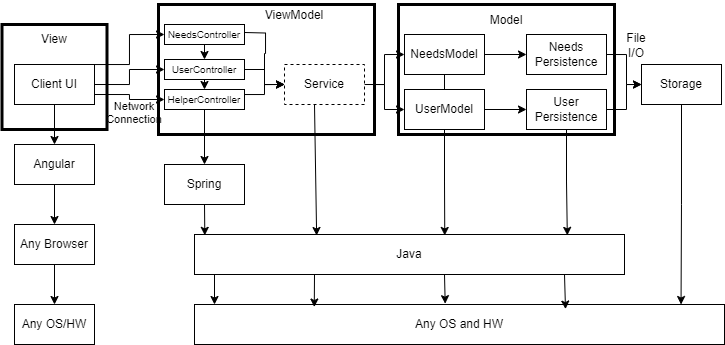

The diagram above was exported from draw.io. Its source (the exported page's mxGraphModel, read from the mxfile embedded in the PNG):
<mxGraphModel dx="782" dy="509" grid="1" gridSize="10" guides="1" tooltips="1" connect="1" arrows="1" fold="1" page="1" pageScale="1" pageWidth="827" pageHeight="1169" math="0" shadow="0">
  <root>
    <mxCell id="WIyWlLk6GJQsqaUBKTNV-0" />
    <mxCell id="WIyWlLk6GJQsqaUBKTNV-1" parent="WIyWlLk6GJQsqaUBKTNV-0" />
    <mxCell id="4kGCIOt6-gReoBb7tQ_F-41" value="" style="whiteSpace=wrap;html=1;aspect=fixed;gradientColor=default;fillColor=none;strokeWidth=3;" parent="WIyWlLk6GJQsqaUBKTNV-1" vertex="1">
      <mxGeometry x="27.5" y="40" width="105" height="105" as="geometry" />
    </mxCell>
    <mxCell id="4kGCIOt6-gReoBb7tQ_F-43" value="" style="rounded=0;whiteSpace=wrap;html=1;fillColor=none;strokeWidth=3;" parent="WIyWlLk6GJQsqaUBKTNV-1" vertex="1">
      <mxGeometry x="184" y="20" width="216" height="130" as="geometry" />
    </mxCell>
    <mxCell id="4kGCIOt6-gReoBb7tQ_F-9" style="edgeStyle=orthogonalEdgeStyle;rounded=0;orthogonalLoop=1;jettySize=auto;html=1;exitX=0.5;exitY=1;exitDx=0;exitDy=0;entryX=0.5;entryY=0;entryDx=0;entryDy=0;" parent="WIyWlLk6GJQsqaUBKTNV-1" source="4kGCIOt6-gReoBb7tQ_F-0" target="4kGCIOt6-gReoBb7tQ_F-3" edge="1">
      <mxGeometry relative="1" as="geometry" />
    </mxCell>
    <mxCell id="PxvVs30JvIT15jdm6-wJ-4" style="edgeStyle=orthogonalEdgeStyle;rounded=0;orthogonalLoop=1;jettySize=auto;html=1;exitX=1;exitY=0.25;exitDx=0;exitDy=0;entryX=0;entryY=0.5;entryDx=0;entryDy=0;" edge="1" parent="WIyWlLk6GJQsqaUBKTNV-1" source="4kGCIOt6-gReoBb7tQ_F-0" target="PxvVs30JvIT15jdm6-wJ-3">
      <mxGeometry relative="1" as="geometry">
        <Array as="points">
          <mxPoint x="120" y="80" />
          <mxPoint x="155" y="80" />
          <mxPoint x="155" y="50" />
        </Array>
      </mxGeometry>
    </mxCell>
    <mxCell id="PxvVs30JvIT15jdm6-wJ-5" style="edgeStyle=orthogonalEdgeStyle;rounded=0;orthogonalLoop=1;jettySize=auto;html=1;exitX=1;exitY=0.5;exitDx=0;exitDy=0;entryX=0;entryY=0.5;entryDx=0;entryDy=0;" edge="1" parent="WIyWlLk6GJQsqaUBKTNV-1" source="4kGCIOt6-gReoBb7tQ_F-0" target="PxvVs30JvIT15jdm6-wJ-1">
      <mxGeometry relative="1" as="geometry" />
    </mxCell>
    <mxCell id="PxvVs30JvIT15jdm6-wJ-6" style="edgeStyle=orthogonalEdgeStyle;rounded=0;orthogonalLoop=1;jettySize=auto;html=1;exitX=1;exitY=0.75;exitDx=0;exitDy=0;entryX=0;entryY=0.5;entryDx=0;entryDy=0;" edge="1" parent="WIyWlLk6GJQsqaUBKTNV-1" source="4kGCIOt6-gReoBb7tQ_F-0" target="PxvVs30JvIT15jdm6-wJ-2">
      <mxGeometry relative="1" as="geometry" />
    </mxCell>
    <mxCell id="4kGCIOt6-gReoBb7tQ_F-0" value="Client UI" style="rounded=0;whiteSpace=wrap;html=1;" parent="WIyWlLk6GJQsqaUBKTNV-1" vertex="1">
      <mxGeometry x="40" y="80" width="80" height="40" as="geometry" />
    </mxCell>
    <mxCell id="4kGCIOt6-gReoBb7tQ_F-7" style="edgeStyle=orthogonalEdgeStyle;rounded=0;orthogonalLoop=1;jettySize=auto;html=1;exitX=0.5;exitY=1;exitDx=0;exitDy=0;entryX=0.5;entryY=0;entryDx=0;entryDy=0;" parent="WIyWlLk6GJQsqaUBKTNV-1" source="4kGCIOt6-gReoBb7tQ_F-3" target="4kGCIOt6-gReoBb7tQ_F-5" edge="1">
      <mxGeometry relative="1" as="geometry" />
    </mxCell>
    <mxCell id="4kGCIOt6-gReoBb7tQ_F-3" value="Angular" style="rounded=0;whiteSpace=wrap;html=1;" parent="WIyWlLk6GJQsqaUBKTNV-1" vertex="1">
      <mxGeometry x="40" y="160" width="80" height="40" as="geometry" />
    </mxCell>
    <mxCell id="4kGCIOt6-gReoBb7tQ_F-12" style="edgeStyle=orthogonalEdgeStyle;rounded=0;orthogonalLoop=1;jettySize=auto;html=1;exitX=0.5;exitY=1;exitDx=0;exitDy=0;entryX=0.5;entryY=0;entryDx=0;entryDy=0;" parent="WIyWlLk6GJQsqaUBKTNV-1" source="4kGCIOt6-gReoBb7tQ_F-5" target="4kGCIOt6-gReoBb7tQ_F-10" edge="1">
      <mxGeometry relative="1" as="geometry" />
    </mxCell>
    <mxCell id="4kGCIOt6-gReoBb7tQ_F-5" value="Any Browser" style="rounded=0;whiteSpace=wrap;html=1;" parent="WIyWlLk6GJQsqaUBKTNV-1" vertex="1">
      <mxGeometry x="40" y="240" width="80" height="40" as="geometry" />
    </mxCell>
    <mxCell id="4kGCIOt6-gReoBb7tQ_F-10" value="Any OS/HW" style="rounded=0;whiteSpace=wrap;html=1;" parent="WIyWlLk6GJQsqaUBKTNV-1" vertex="1">
      <mxGeometry x="40" y="320" width="80" height="40" as="geometry" />
    </mxCell>
    <mxCell id="4kGCIOt6-gReoBb7tQ_F-24" style="edgeStyle=orthogonalEdgeStyle;rounded=0;orthogonalLoop=1;jettySize=auto;html=1;exitX=1;exitY=0.5;exitDx=0;exitDy=0;entryX=0;entryY=0.5;entryDx=0;entryDy=0;" parent="WIyWlLk6GJQsqaUBKTNV-1" target="4kGCIOt6-gReoBb7tQ_F-23" edge="1">
      <mxGeometry relative="1" as="geometry">
        <mxPoint x="270" y="48" as="sourcePoint" />
      </mxGeometry>
    </mxCell>
    <mxCell id="4kGCIOt6-gReoBb7tQ_F-16" value="Spring" style="rounded=0;whiteSpace=wrap;html=1;" parent="WIyWlLk6GJQsqaUBKTNV-1" vertex="1">
      <mxGeometry x="190" y="180" width="80" height="40" as="geometry" />
    </mxCell>
    <mxCell id="4kGCIOt6-gReoBb7tQ_F-19" value="Any OS and HW" style="rounded=0;whiteSpace=wrap;html=1;" parent="WIyWlLk6GJQsqaUBKTNV-1" vertex="1">
      <mxGeometry x="220" y="320" width="530" height="40" as="geometry" />
    </mxCell>
    <mxCell id="4kGCIOt6-gReoBb7tQ_F-20" value="" style="endArrow=classic;html=1;rounded=0;" parent="WIyWlLk6GJQsqaUBKTNV-1" edge="1">
      <mxGeometry width="50" height="50" relative="1" as="geometry">
        <mxPoint x="240" y="280" as="sourcePoint" />
        <mxPoint x="240" y="320" as="targetPoint" />
      </mxGeometry>
    </mxCell>
    <mxCell id="4kGCIOt6-gReoBb7tQ_F-21" value="Java" style="rounded=0;whiteSpace=wrap;html=1;" parent="WIyWlLk6GJQsqaUBKTNV-1" vertex="1">
      <mxGeometry x="220" y="250" width="430" height="40" as="geometry" />
    </mxCell>
    <mxCell id="4kGCIOt6-gReoBb7tQ_F-29" style="edgeStyle=orthogonalEdgeStyle;rounded=0;orthogonalLoop=1;jettySize=auto;html=1;exitX=1;exitY=0.5;exitDx=0;exitDy=0;entryX=0;entryY=0.5;entryDx=0;entryDy=0;" parent="WIyWlLk6GJQsqaUBKTNV-1" source="4kGCIOt6-gReoBb7tQ_F-23" target="4kGCIOt6-gReoBb7tQ_F-27" edge="1">
      <mxGeometry relative="1" as="geometry" />
    </mxCell>
    <mxCell id="4kGCIOt6-gReoBb7tQ_F-48" style="edgeStyle=orthogonalEdgeStyle;rounded=0;orthogonalLoop=1;jettySize=auto;html=1;exitX=1;exitY=0.5;exitDx=0;exitDy=0;entryX=0;entryY=0.5;entryDx=0;entryDy=0;" parent="WIyWlLk6GJQsqaUBKTNV-1" source="4kGCIOt6-gReoBb7tQ_F-23" target="4kGCIOt6-gReoBb7tQ_F-47" edge="1">
      <mxGeometry relative="1" as="geometry" />
    </mxCell>
    <mxCell id="4kGCIOt6-gReoBb7tQ_F-23" value="Service" style="rounded=0;whiteSpace=wrap;html=1;dashed=1;" parent="WIyWlLk6GJQsqaUBKTNV-1" vertex="1">
      <mxGeometry x="310" y="80" width="80" height="40" as="geometry" />
    </mxCell>
    <mxCell id="4kGCIOt6-gReoBb7tQ_F-26" value="" style="endArrow=classic;html=1;rounded=0;entryX=0.284;entryY=0.025;entryDx=0;entryDy=0;entryPerimeter=0;" parent="WIyWlLk6GJQsqaUBKTNV-1" target="4kGCIOt6-gReoBb7tQ_F-21" edge="1">
      <mxGeometry width="50" height="50" relative="1" as="geometry">
        <mxPoint x="340" y="120" as="sourcePoint" />
        <mxPoint x="390" y="70" as="targetPoint" />
      </mxGeometry>
    </mxCell>
    <mxCell id="4kGCIOt6-gReoBb7tQ_F-52" style="edgeStyle=orthogonalEdgeStyle;rounded=0;orthogonalLoop=1;jettySize=auto;html=1;exitX=0.5;exitY=1;exitDx=0;exitDy=0;entryX=0.5;entryY=0;entryDx=0;entryDy=0;endArrow=none;endFill=0;" parent="WIyWlLk6GJQsqaUBKTNV-1" source="4kGCIOt6-gReoBb7tQ_F-27" target="4kGCIOt6-gReoBb7tQ_F-47" edge="1">
      <mxGeometry relative="1" as="geometry" />
    </mxCell>
    <mxCell id="4kGCIOt6-gReoBb7tQ_F-53" style="edgeStyle=orthogonalEdgeStyle;rounded=0;orthogonalLoop=1;jettySize=auto;html=1;exitX=1;exitY=0.5;exitDx=0;exitDy=0;entryX=0;entryY=0.5;entryDx=0;entryDy=0;" parent="WIyWlLk6GJQsqaUBKTNV-1" source="4kGCIOt6-gReoBb7tQ_F-27" target="4kGCIOt6-gReoBb7tQ_F-33" edge="1">
      <mxGeometry relative="1" as="geometry" />
    </mxCell>
    <mxCell id="4kGCIOt6-gReoBb7tQ_F-27" value="NeedsModel" style="rounded=0;whiteSpace=wrap;html=1;" parent="WIyWlLk6GJQsqaUBKTNV-1" vertex="1">
      <mxGeometry x="430" y="50" width="80" height="40" as="geometry" />
    </mxCell>
    <mxCell id="4kGCIOt6-gReoBb7tQ_F-58" style="edgeStyle=orthogonalEdgeStyle;rounded=0;orthogonalLoop=1;jettySize=auto;html=1;exitX=1;exitY=0.5;exitDx=0;exitDy=0;entryX=0;entryY=0.5;entryDx=0;entryDy=0;" parent="WIyWlLk6GJQsqaUBKTNV-1" source="4kGCIOt6-gReoBb7tQ_F-33" target="4kGCIOt6-gReoBb7tQ_F-37" edge="1">
      <mxGeometry relative="1" as="geometry" />
    </mxCell>
    <mxCell id="4kGCIOt6-gReoBb7tQ_F-33" value="&lt;div&gt;Needs&lt;/div&gt;Persistence" style="rounded=0;whiteSpace=wrap;html=1;" parent="WIyWlLk6GJQsqaUBKTNV-1" vertex="1">
      <mxGeometry x="552" y="50" width="80" height="40" as="geometry" />
    </mxCell>
    <mxCell id="4kGCIOt6-gReoBb7tQ_F-37" value="Storage" style="rounded=0;whiteSpace=wrap;html=1;" parent="WIyWlLk6GJQsqaUBKTNV-1" vertex="1">
      <mxGeometry x="667" y="80" width="80" height="40" as="geometry" />
    </mxCell>
    <mxCell id="4kGCIOt6-gReoBb7tQ_F-38" value="File&lt;div&gt;I/O&lt;/div&gt;" style="text;html=1;align=center;verticalAlign=middle;whiteSpace=wrap;rounded=0;" parent="WIyWlLk6GJQsqaUBKTNV-1" vertex="1">
      <mxGeometry x="632" y="46" width="60" height="30" as="geometry" />
    </mxCell>
    <mxCell id="4kGCIOt6-gReoBb7tQ_F-40" value="&lt;font style=&quot;font-size: 11px;&quot;&gt;Network&lt;/font&gt;&lt;div style=&quot;font-size: 11px;&quot;&gt;&lt;font style=&quot;font-size: 11px;&quot;&gt;Connection&lt;/font&gt;&lt;/div&gt;" style="text;html=1;align=center;verticalAlign=middle;whiteSpace=wrap;rounded=0;" parent="WIyWlLk6GJQsqaUBKTNV-1" vertex="1">
      <mxGeometry x="140" y="120" width="40" height="15" as="geometry" />
    </mxCell>
    <mxCell id="4kGCIOt6-gReoBb7tQ_F-42" value="View" style="text;html=1;align=center;verticalAlign=middle;whiteSpace=wrap;rounded=0;" parent="WIyWlLk6GJQsqaUBKTNV-1" vertex="1">
      <mxGeometry x="50" y="40" width="60" height="30" as="geometry" />
    </mxCell>
    <mxCell id="4kGCIOt6-gReoBb7tQ_F-44" value="ViewModel" style="text;html=1;align=center;verticalAlign=middle;whiteSpace=wrap;rounded=0;" parent="WIyWlLk6GJQsqaUBKTNV-1" vertex="1">
      <mxGeometry x="290" y="16" width="60" height="30" as="geometry" />
    </mxCell>
    <mxCell id="4kGCIOt6-gReoBb7tQ_F-45" value="" style="rounded=0;whiteSpace=wrap;html=1;fillColor=none;strokeWidth=3;" parent="WIyWlLk6GJQsqaUBKTNV-1" vertex="1">
      <mxGeometry x="424" y="20" width="216" height="130" as="geometry" />
    </mxCell>
    <mxCell id="4kGCIOt6-gReoBb7tQ_F-46" value="Model" style="text;html=1;align=center;verticalAlign=middle;whiteSpace=wrap;rounded=0;" parent="WIyWlLk6GJQsqaUBKTNV-1" vertex="1">
      <mxGeometry x="502" y="21" width="60" height="30" as="geometry" />
    </mxCell>
    <mxCell id="4kGCIOt6-gReoBb7tQ_F-55" style="edgeStyle=orthogonalEdgeStyle;rounded=0;orthogonalLoop=1;jettySize=auto;html=1;exitX=1;exitY=0.5;exitDx=0;exitDy=0;entryX=0;entryY=0.5;entryDx=0;entryDy=0;" parent="WIyWlLk6GJQsqaUBKTNV-1" source="4kGCIOt6-gReoBb7tQ_F-47" target="4kGCIOt6-gReoBb7tQ_F-54" edge="1">
      <mxGeometry relative="1" as="geometry" />
    </mxCell>
    <mxCell id="4kGCIOt6-gReoBb7tQ_F-47" value="UserModel" style="rounded=0;whiteSpace=wrap;html=1;" parent="WIyWlLk6GJQsqaUBKTNV-1" vertex="1">
      <mxGeometry x="430" y="105" width="80" height="40" as="geometry" />
    </mxCell>
    <mxCell id="4kGCIOt6-gReoBb7tQ_F-51" style="edgeStyle=orthogonalEdgeStyle;rounded=0;orthogonalLoop=1;jettySize=auto;html=1;exitX=0.5;exitY=1;exitDx=0;exitDy=0;entryX=0.582;entryY=0.024;entryDx=0;entryDy=0;entryPerimeter=0;" parent="WIyWlLk6GJQsqaUBKTNV-1" source="4kGCIOt6-gReoBb7tQ_F-47" target="4kGCIOt6-gReoBb7tQ_F-21" edge="1">
      <mxGeometry relative="1" as="geometry" />
    </mxCell>
    <mxCell id="4kGCIOt6-gReoBb7tQ_F-57" style="edgeStyle=orthogonalEdgeStyle;rounded=0;orthogonalLoop=1;jettySize=auto;html=1;exitX=1;exitY=0.5;exitDx=0;exitDy=0;entryX=0;entryY=0.5;entryDx=0;entryDy=0;" parent="WIyWlLk6GJQsqaUBKTNV-1" source="4kGCIOt6-gReoBb7tQ_F-54" target="4kGCIOt6-gReoBb7tQ_F-37" edge="1">
      <mxGeometry relative="1" as="geometry" />
    </mxCell>
    <mxCell id="4kGCIOt6-gReoBb7tQ_F-54" value="&lt;div&gt;User&lt;/div&gt;Persistence" style="rounded=0;whiteSpace=wrap;html=1;" parent="WIyWlLk6GJQsqaUBKTNV-1" vertex="1">
      <mxGeometry x="552" y="105" width="80" height="40" as="geometry" />
    </mxCell>
    <mxCell id="4kGCIOt6-gReoBb7tQ_F-59" style="edgeStyle=orthogonalEdgeStyle;rounded=0;orthogonalLoop=1;jettySize=auto;html=1;exitX=0.5;exitY=1;exitDx=0;exitDy=0;entryX=0.867;entryY=0.022;entryDx=0;entryDy=0;entryPerimeter=0;" parent="WIyWlLk6GJQsqaUBKTNV-1" source="4kGCIOt6-gReoBb7tQ_F-54" target="4kGCIOt6-gReoBb7tQ_F-21" edge="1">
      <mxGeometry relative="1" as="geometry" />
    </mxCell>
    <mxCell id="4kGCIOt6-gReoBb7tQ_F-61" style="edgeStyle=orthogonalEdgeStyle;rounded=0;orthogonalLoop=1;jettySize=auto;html=1;exitX=0.5;exitY=1;exitDx=0;exitDy=0;entryX=0.918;entryY=0;entryDx=0;entryDy=0;entryPerimeter=0;" parent="WIyWlLk6GJQsqaUBKTNV-1" source="4kGCIOt6-gReoBb7tQ_F-37" target="4kGCIOt6-gReoBb7tQ_F-19" edge="1">
      <mxGeometry relative="1" as="geometry" />
    </mxCell>
    <mxCell id="4kGCIOt6-gReoBb7tQ_F-62" style="edgeStyle=orthogonalEdgeStyle;rounded=0;orthogonalLoop=1;jettySize=auto;html=1;exitX=0.5;exitY=1;exitDx=0;exitDy=0;entryX=0.024;entryY=0.021;entryDx=0;entryDy=0;entryPerimeter=0;" parent="WIyWlLk6GJQsqaUBKTNV-1" source="4kGCIOt6-gReoBb7tQ_F-16" target="4kGCIOt6-gReoBb7tQ_F-21" edge="1">
      <mxGeometry relative="1" as="geometry" />
    </mxCell>
    <mxCell id="4kGCIOt6-gReoBb7tQ_F-64" value="" style="endArrow=classic;html=1;rounded=0;entryX=0.226;entryY=0.063;entryDx=0;entryDy=0;entryPerimeter=0;" parent="WIyWlLk6GJQsqaUBKTNV-1" target="4kGCIOt6-gReoBb7tQ_F-19" edge="1">
      <mxGeometry width="50" height="50" relative="1" as="geometry">
        <mxPoint x="340" y="290" as="sourcePoint" />
        <mxPoint x="390" y="240" as="targetPoint" />
      </mxGeometry>
    </mxCell>
    <mxCell id="4kGCIOt6-gReoBb7tQ_F-65" value="" style="endArrow=classic;html=1;rounded=0;entryX=0.473;entryY=-0.021;entryDx=0;entryDy=0;entryPerimeter=0;" parent="WIyWlLk6GJQsqaUBKTNV-1" target="4kGCIOt6-gReoBb7tQ_F-19" edge="1">
      <mxGeometry width="50" height="50" relative="1" as="geometry">
        <mxPoint x="470" y="290" as="sourcePoint" />
        <mxPoint x="520" y="240" as="targetPoint" />
      </mxGeometry>
    </mxCell>
    <mxCell id="4kGCIOt6-gReoBb7tQ_F-66" value="" style="endArrow=classic;html=1;rounded=0;entryX=0.7;entryY=0.115;entryDx=0;entryDy=0;entryPerimeter=0;" parent="WIyWlLk6GJQsqaUBKTNV-1" target="4kGCIOt6-gReoBb7tQ_F-19" edge="1">
      <mxGeometry width="50" height="50" relative="1" as="geometry">
        <mxPoint x="590" y="290" as="sourcePoint" />
        <mxPoint x="640" y="240" as="targetPoint" />
      </mxGeometry>
    </mxCell>
    <mxCell id="PxvVs30JvIT15jdm6-wJ-7" style="edgeStyle=orthogonalEdgeStyle;rounded=0;orthogonalLoop=1;jettySize=auto;html=1;exitX=1;exitY=0.5;exitDx=0;exitDy=0;" edge="1" parent="WIyWlLk6GJQsqaUBKTNV-1" source="PxvVs30JvIT15jdm6-wJ-1">
      <mxGeometry relative="1" as="geometry">
        <mxPoint x="310" y="100" as="targetPoint" />
        <Array as="points">
          <mxPoint x="290" y="85" />
          <mxPoint x="290" y="100" />
        </Array>
      </mxGeometry>
    </mxCell>
    <mxCell id="PxvVs30JvIT15jdm6-wJ-10" style="edgeStyle=orthogonalEdgeStyle;rounded=0;orthogonalLoop=1;jettySize=auto;html=1;exitX=0.5;exitY=1;exitDx=0;exitDy=0;entryX=0.5;entryY=0;entryDx=0;entryDy=0;" edge="1" parent="WIyWlLk6GJQsqaUBKTNV-1" source="PxvVs30JvIT15jdm6-wJ-1" target="PxvVs30JvIT15jdm6-wJ-2">
      <mxGeometry relative="1" as="geometry" />
    </mxCell>
    <mxCell id="PxvVs30JvIT15jdm6-wJ-1" value="&lt;font style=&quot;font-size: 10px;&quot;&gt;UserController&lt;/font&gt;" style="rounded=0;whiteSpace=wrap;html=1;" vertex="1" parent="WIyWlLk6GJQsqaUBKTNV-1">
      <mxGeometry x="190" y="75" width="80" height="20" as="geometry" />
    </mxCell>
    <mxCell id="PxvVs30JvIT15jdm6-wJ-8" style="edgeStyle=orthogonalEdgeStyle;rounded=0;orthogonalLoop=1;jettySize=auto;html=1;exitX=1;exitY=0.5;exitDx=0;exitDy=0;" edge="1" parent="WIyWlLk6GJQsqaUBKTNV-1" source="PxvVs30JvIT15jdm6-wJ-2">
      <mxGeometry relative="1" as="geometry">
        <mxPoint x="310" y="100" as="targetPoint" />
        <Array as="points">
          <mxPoint x="270" y="110" />
          <mxPoint x="290" y="110" />
          <mxPoint x="290" y="100" />
        </Array>
      </mxGeometry>
    </mxCell>
    <mxCell id="PxvVs30JvIT15jdm6-wJ-11" style="edgeStyle=orthogonalEdgeStyle;rounded=0;orthogonalLoop=1;jettySize=auto;html=1;exitX=0.5;exitY=1;exitDx=0;exitDy=0;entryX=0.5;entryY=0;entryDx=0;entryDy=0;" edge="1" parent="WIyWlLk6GJQsqaUBKTNV-1" source="PxvVs30JvIT15jdm6-wJ-2" target="4kGCIOt6-gReoBb7tQ_F-16">
      <mxGeometry relative="1" as="geometry" />
    </mxCell>
    <mxCell id="PxvVs30JvIT15jdm6-wJ-2" value="&lt;font style=&quot;font-size: 10px;&quot;&gt;HelperController&lt;/font&gt;" style="rounded=0;whiteSpace=wrap;html=1;" vertex="1" parent="WIyWlLk6GJQsqaUBKTNV-1">
      <mxGeometry x="190" y="105" width="80" height="20" as="geometry" />
    </mxCell>
    <mxCell id="PxvVs30JvIT15jdm6-wJ-9" style="edgeStyle=orthogonalEdgeStyle;rounded=0;orthogonalLoop=1;jettySize=auto;html=1;exitX=0.5;exitY=1;exitDx=0;exitDy=0;entryX=0.5;entryY=0;entryDx=0;entryDy=0;" edge="1" parent="WIyWlLk6GJQsqaUBKTNV-1" source="PxvVs30JvIT15jdm6-wJ-3" target="PxvVs30JvIT15jdm6-wJ-1">
      <mxGeometry relative="1" as="geometry" />
    </mxCell>
    <mxCell id="PxvVs30JvIT15jdm6-wJ-3" value="&lt;font style=&quot;font-size: 10px;&quot;&gt;NeedsController&lt;/font&gt;" style="rounded=0;whiteSpace=wrap;html=1;" vertex="1" parent="WIyWlLk6GJQsqaUBKTNV-1">
      <mxGeometry x="190" y="40" width="80" height="20" as="geometry" />
    </mxCell>
  </root>
</mxGraphModel>